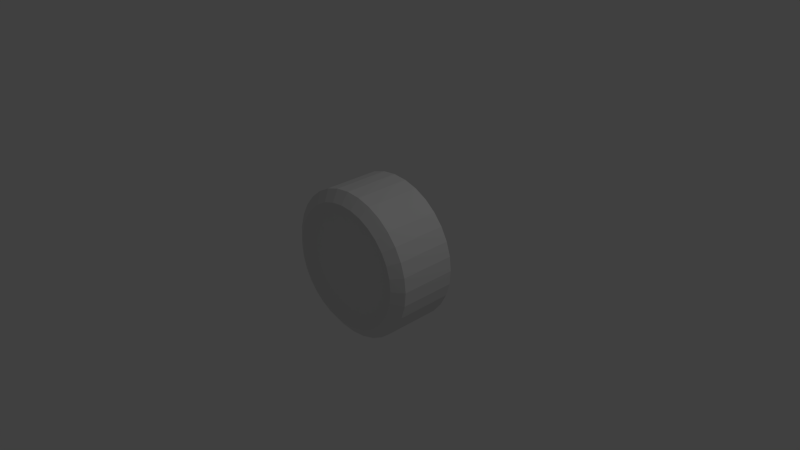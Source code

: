 # Source: Wheel.blend  (saved by Blender 2.71.0; exported with 4.5.12 LTS)
import bpy
from mathutils import Matrix  # noqa: F401  (used for matrix-valued properties, if any)

bpy.ops.wm.read_factory_settings(use_empty=True)
scene = bpy.context.scene
scene.name = 'Scene'

# ---- collections
col_collection_1 = bpy.data.collections.new('Collection 1'); scene.collection.children.link(col_collection_1)

# ---- world
world_world = bpy.data.worlds.new('World'); scene.world = world_world
world_world.color = (0.05088, 0.05088, 0.05088)
world_world.use_sun_shadow = False
world_world.sun_shadow_jitter_overblur = 0.0
world_world.cycles.sampling_method = 'MANUAL'
world_world.cycles.sample_map_resolution = 256

# ---- cameras
cam_camera = bpy.data.cameras.new('Camera')
cam_camera.clip_end = 100.0
cam_camera.lens = 35.0
cam_camera.sensor_width = 32.0
cam_camera.sensor_height = 18.0
cam_camera.ortho_scale = 7.314
cam_camera.dof.focus_distance = 0.0
cam_camera.dof.aperture_fstop = 128.0

# ---- lights
light_lamp = bpy.data.lights.new('Lamp', 'POINT')
light_lamp.transmission_factor = 0.0
light_lamp.cutoff_distance = 30.0
light_lamp.energy = 100.0
light_lamp.shadow_buffer_clip_start = 1.001
light_lamp.shadow_soft_size = 0.1
light_lamp.shadow_maximum_resolution = 0.006
light_lamp.use_absolute_resolution = True
light_lamp.cycles.use_multiple_importance_sampling = False

# ---- meshes
me_cylinder = bpy.data.meshes.new('Cylinder')
me_cylinder.from_pydata([(-0.7222, -0.4037, 4.324e-07), (-0.7222, 0.4037, -4.916e-07), (-0.7083, -0.4037, -0.1409), (-0.7083, 0.4037, -0.1409), (-0.6672, -0.4037, -0.2764), (-0.6672, 0.4037, -0.2764), (-0.6005, -0.4037, -0.4012), (-0.6005, 0.4037, -0.4012), (-0.5106, -0.4037, -0.5106), (-0.5106, 0.4037, -0.5106), (-0.4012, -0.4037, -0.6005), (-0.4012, 0.4037, -0.6005), (-0.2764, -0.4037, -0.6672), (-0.2764, 0.4037, -0.6672), (-0.1409, -0.4037, -0.7083), (-0.1409, 0.4037, -0.7083), (1.174e-07, -0.4037, -0.7222), (-3.992e-07, 0.4037, -0.7222), (0.1409, -0.4037, -0.7083), (0.1409, 0.4037, -0.7083), (0.2764, -0.4037, -0.6672), (0.2764, 0.4037, -0.6672), (0.4012, -0.4037, -0.6005), (0.4012, 0.4037, -0.6005), (0.5106, -0.4037, -0.5106), (0.5106, 0.4037, -0.5106), (0.6005, -0.4037, -0.4012), (0.6005, 0.4037, -0.4012), (0.6672, -0.4037, -0.2764), (0.6672, 0.4037, -0.2764), (0.7083, -0.4037, -0.1409), (0.7083, 0.4037, -0.1409), (0.7222, -0.4037, 6.677e-07), (0.7222, 0.4037, -2.563e-07), (0.7083, -0.4037, 0.1409), (0.7083, 0.4037, 0.1409), (0.6672, -0.4037, 0.2764), (0.6672, 0.4037, 0.2764), (0.6005, -0.4037, 0.4012), (0.6005, 0.4037, 0.4012), (0.5106, -0.4037, 0.5106), (0.5106, 0.4037, 0.5106), (0.4012, -0.4037, 0.6005), (0.4012, 0.4037, 0.6005), (0.2764, -0.4037, 0.6672), (0.2764, 0.4037, 0.6672), (0.1409, -0.4037, 0.7083), (0.1409, 0.4037, 0.7083), (-5.254e-07, -0.4037, 0.7222), (-1.042e-06, 0.4037, 0.7222), (-0.1409, -0.4037, 0.7083), (-0.1409, 0.4037, 0.7083), (-0.2764, -0.4037, 0.6672), (-0.2764, 0.4037, 0.6672), (-0.4012, -0.4037, 0.6005), (-0.4012, 0.4037, 0.6005), (-0.5106, -0.4037, 0.5106), (-0.5106, 0.4037, 0.5106), (-0.6005, -0.4037, 0.4012), (-0.6005, 0.4037, 0.4012), (-0.6672, -0.4037, 0.2764), (-0.6672, 0.4037, 0.2764), (-0.7083, -0.4037, 0.1409), (-0.7083, 0.4037, 0.1409), (-0.9808, -0.3865, -0.1951), (-0.9239, -0.3865, -0.3827), (-0.8315, -0.3865, -0.5556), (-0.7071, -0.3865, -0.7071), (-0.5556, -0.3865, -0.8315), (-0.3827, -0.3865, -0.9239), (-0.1951, -0.3865, -0.9808), (1.718e-07, -0.3865, -1.0), (0.1951, -0.3865, -0.9808), (0.3827, -0.3865, -0.9239), (0.5556, -0.3865, -0.8315), (0.7071, -0.3865, -0.7071), (0.8315, -0.3865, -0.5556), (0.9239, -0.3865, -0.3827), (0.9808, -0.3865, -0.1951), (1.0, -0.3865, 6.457e-07), (0.9808, -0.3865, 0.1951), (0.9239, -0.3865, 0.3827), (0.8315, -0.3865, 0.5556), (0.7071, -0.3865, 0.7071), (0.5556, -0.3865, 0.8315), (0.3827, -0.3865, 0.9239), (0.1951, -0.3865, 0.9808), (-7.183e-07, -0.3865, 1.0), (-0.1951, -0.3865, 0.9808), (-0.3827, -0.3865, 0.9239), (-0.5556, -0.3865, 0.8315), (-0.7071, -0.3865, 0.7071), (-0.8315, -0.3865, 0.5556), (-0.9239, -0.3865, 0.3827), (-0.9808, -0.3865, 0.1951), (-1.0, -0.3865, 3.199e-07), (-1.0, 0.3865, -3.199e-07), (-0.9808, 0.3865, -0.1951), (-0.9239, 0.3865, -0.3827), (-0.8315, 0.3865, -0.5556), (-0.7071, 0.3865, -0.7071), (-0.5556, 0.3865, -0.8315), (-0.3827, 0.3865, -0.9239), (-0.1951, 0.3865, -0.9808), (-3.227e-07, 0.3865, -1.0), (0.1951, 0.3865, -0.9808), (0.3827, 0.3865, -0.9239), (0.5556, 0.3865, -0.8315), (0.7071, 0.3865, -0.7071), (0.8315, 0.3865, -0.5556), (0.9239, 0.3865, -0.3827), (0.9808, 0.3865, -0.1951), (1.0, 0.3865, 5.962e-09), (0.9808, 0.3865, 0.1951), (0.9239, 0.3865, 0.3827), (0.8315, 0.3865, 0.5556), (0.7071, 0.3865, 0.7071), (0.5556, 0.3865, 0.8315), (0.3827, 0.3865, 0.9239), (0.1951, 0.3865, 0.9808), (-1.213e-06, 0.3865, 1.0), (-0.1951, 0.3865, 0.9808), (-0.3827, 0.3865, 0.9239), (-0.5556, 0.3865, 0.8315), (-0.7071, 0.3865, 0.7071), (-0.8315, 0.3865, 0.5556), (-0.9239, 0.3865, 0.3827), (-0.9808, 0.3865, 0.1951), (-0.8528, 0.4944, -4.276e-07), (-0.8364, 0.4944, -0.1664), (-0.7879, 0.4944, -0.3264), (-0.7091, 0.4944, -0.4738), (-0.603, 0.4944, -0.603), (-0.4738, 0.4944, -0.7091), (-0.3264, 0.4944, -0.7879), (-0.1664, 0.4944, -0.8364), (-4.26e-07, 0.4944, -0.8528), (0.1664, 0.4944, -0.8364), (0.3264, 0.4944, -0.7879), (0.4738, 0.4944, -0.7091), (0.603, 0.4944, -0.603), (0.7091, 0.4944, -0.4738), (0.7879, 0.4944, -0.3264), (0.8364, 0.4944, -0.1664), (0.8528, 0.4944, -1.497e-07), (0.8364, 0.4944, 0.1664), (0.7879, 0.4944, 0.3264), (0.7091, 0.4944, 0.4738), (0.603, 0.4944, 0.603), (0.4738, 0.4944, 0.7091), (0.3264, 0.4944, 0.7879), (0.1664, 0.4944, 0.8364), (-1.185e-06, 0.4944, 0.8528), (-0.1664, 0.4944, 0.8364), (-0.3264, 0.4944, 0.7879), (-0.4738, 0.4944, 0.7091), (-0.603, 0.4944, 0.603), (-0.7091, 0.4944, 0.4738), (-0.7879, 0.4944, 0.3264), (-0.8364, 0.4944, 0.1664), (-0.8364, -0.4944, -0.1664), (-0.7879, -0.4944, -0.3264), (-0.7091, -0.4944, -0.4738), (-0.603, -0.4944, -0.603), (-0.4738, -0.4944, -0.7091), (-0.3264, -0.4944, -0.7879), (-0.1664, -0.4944, -0.8364), (2.066e-07, -0.4944, -0.8528), (0.1664, -0.4944, -0.8364), (0.3264, -0.4944, -0.7879), (0.4738, -0.4944, -0.7091), (0.603, -0.4944, -0.603), (0.7091, -0.4944, -0.4738), (0.7879, -0.4944, -0.3264), (0.8364, -0.4944, -0.1664), (0.8528, -0.4944, 6.687e-07), (0.8364, -0.4944, 0.1664), (0.7879, -0.4944, 0.3264), (0.7091, -0.4944, 0.4738), (0.603, -0.4944, 0.603), (0.4738, -0.4944, 0.7091), (0.3264, -0.4944, 0.7879), (0.1664, -0.4944, 0.8364), (-5.525e-07, -0.4944, 0.8528), (-0.1664, -0.4944, 0.8364), (-0.3264, -0.4944, 0.7879), (-0.4738, -0.4944, 0.7091), (-0.603, -0.4944, 0.603), (-0.7091, -0.4944, 0.4738), (-0.7879, -0.4944, 0.3264), (-0.8364, -0.4944, 0.1664), (-0.8528, -0.4944, 3.908e-07)], [], [(128, 1, 3, 129), (129, 3, 5, 130), (130, 5, 7, 131), (131, 7, 9, 132), (132, 9, 11, 133), (133, 11, 13, 134), (134, 13, 15, 135), (135, 15, 17, 136), (136, 17, 19, 137), (137, 19, 21, 138), (138, 21, 23, 139), (139, 23, 25, 140), (140, 25, 27, 141), (141, 27, 29, 142), (142, 29, 31, 143), (143, 31, 33, 144), (144, 33, 35, 145), (145, 35, 37, 146), (146, 37, 39, 147), (147, 39, 41, 148), (148, 41, 43, 149), (149, 43, 45, 150), (150, 45, 47, 151), (151, 47, 49, 152), (152, 49, 51, 153), (153, 51, 53, 154), (154, 53, 55, 155), (155, 55, 57, 156), (156, 57, 59, 157), (157, 59, 61, 158), (3, 1, 63, 61, 59, 57, 55, 53, 51, 49, 47, 45, 43, 41, 39, 37, 35, 33, 31, 29, 27, 25, 23, 21, 19, 17, 15, 13, 11, 9, 7, 5), (159, 63, 1, 128), (158, 61, 63, 159), (0, 2, 4, 6, 8, 10, 12, 14, 16, 18, 20, 22, 24, 26, 28, 30, 32, 34, 36, 38, 40, 42, 44, 46, 48, 50, 52, 54, 56, 58, 60, 62), (191, 95, 64, 160), (160, 64, 65, 161), (161, 65, 66, 162), (162, 66, 67, 163), (163, 67, 68, 164), (164, 68, 69, 165), (165, 69, 70, 166), (166, 70, 71, 167), (167, 71, 72, 168), (168, 72, 73, 169), (169, 73, 74, 170), (170, 74, 75, 171), (171, 75, 76, 172), (172, 76, 77, 173), (173, 77, 78, 174), (174, 78, 79, 175), (175, 79, 80, 176), (176, 80, 81, 177), (177, 81, 82, 178), (178, 82, 83, 179), (179, 83, 84, 180), (180, 84, 85, 181), (181, 85, 86, 182), (182, 86, 87, 183), (183, 87, 88, 184), (184, 88, 89, 185), (185, 89, 90, 186), (186, 90, 91, 187), (187, 91, 92, 188), (188, 92, 93, 189), (190, 94, 95, 191), (189, 93, 94, 190), (64, 97, 98, 65), (65, 98, 99, 66), (66, 99, 100, 67), (67, 100, 101, 68), (68, 101, 102, 69), (69, 102, 103, 70), (70, 103, 104, 71), (71, 104, 105, 72), (72, 105, 106, 73), (73, 106, 107, 74), (74, 107, 108, 75), (75, 108, 109, 76), (76, 109, 110, 77), (77, 110, 111, 78), (78, 111, 112, 79), (79, 112, 113, 80), (80, 113, 114, 81), (81, 114, 115, 82), (82, 115, 116, 83), (83, 116, 117, 84), (84, 117, 118, 85), (85, 118, 119, 86), (86, 119, 120, 87), (87, 120, 121, 88), (93, 126, 127, 94), (88, 121, 122, 89), (89, 122, 123, 90), (91, 124, 125, 92), (95, 96, 97, 64), (94, 127, 96, 95), (96, 128, 129, 97), (97, 129, 130, 98), (98, 130, 131, 99), (99, 131, 132, 100), (100, 132, 133, 101), (101, 133, 134, 102), (102, 134, 135, 103), (103, 135, 136, 104), (104, 136, 137, 105), (105, 137, 138, 106), (106, 138, 139, 107), (107, 139, 140, 108), (108, 140, 141, 109), (109, 141, 142, 110), (110, 142, 143, 111), (111, 143, 144, 112), (112, 144, 145, 113), (113, 145, 146, 114), (114, 146, 147, 115), (115, 147, 148, 116), (116, 148, 149, 117), (117, 149, 150, 118), (118, 150, 151, 119), (119, 151, 152, 120), (120, 152, 153, 121), (121, 153, 154, 122), (122, 154, 155, 123), (123, 155, 156, 124), (124, 156, 157, 125), (125, 157, 158, 126), (127, 159, 128, 96), (126, 158, 159, 127), (0, 191, 160, 2), (2, 160, 161, 4), (4, 161, 162, 6), (6, 162, 163, 8), (8, 163, 164, 10), (10, 164, 165, 12), (12, 165, 166, 14), (14, 166, 167, 16), (16, 167, 168, 18), (18, 168, 169, 20), (20, 169, 170, 22), (22, 170, 171, 24), (24, 171, 172, 26), (26, 172, 173, 28), (28, 173, 174, 30), (30, 174, 175, 32), (32, 175, 176, 34), (34, 176, 177, 36), (36, 177, 178, 38), (38, 178, 179, 40), (40, 179, 180, 42), (42, 180, 181, 44), (44, 181, 182, 46), (46, 182, 183, 48), (48, 183, 184, 50), (50, 184, 185, 52), (52, 185, 186, 54), (54, 186, 187, 56), (56, 187, 188, 58), (58, 188, 189, 60), (62, 190, 191, 0), (60, 189, 190, 62), (92, 125, 126, 93), (90, 123, 124, 91)])
_uv = me_cylinder.uv_layers.new(name='UVMap')
_uv.uv.foreach_set('vector', [0.2283, 0.2584, 0.2597, 0.2583, 0.2595, 0.2883, 0.2281, 0.2884, 0.2281, 0.2884, 0.2595, 0.2883, 0.2593, 0.3183, 0.228, 0.3185, 0.228, 0.3185, 0.2593, 0.3183, 0.2592, 0.3483, 0.2278, 0.3485, 0.2278, 0.3485, 0.2592, 0.3483, 0.259, 0.3783, 0.2277, 0.3785, 0.2277, 0.3785, 0.259, 0.3783, 0.2589, 0.4083, 0.2276, 0.4085, 0.2276, 0.4085, 0.2589, 0.4083, 0.2588, 0.4382, 0.2275, 0.4384, 0.2275, 0.4384, 0.2588, 0.4382, 0.2586, 0.4682, 0.2274, 0.4684, 0.2274, 0.4684, 0.2586, 0.4682, 0.2585, 0.4981, 0.2273, 0.4983, 0.2273, 0.4983, 0.2585, 0.4981, 0.2584, 0.5279, 0.2273, 0.5282, 0.2273, 0.5282, 0.2584, 0.5279, 0.2584, 0.5576, 0.2276, 0.5581, 0.2276, 0.5581, 0.2584, 0.5576, 0.2599, 0.5878, 0.2276, 0.5882, 0.2276, 0.5882, 0.2599, 0.5878, 0.2596, 0.6183, 0.2278, 0.6185, 0.2278, 0.6185, 0.2596, 0.6183, 0.2593, 0.6486, 0.2278, 0.6488, 0.2278, 0.6488, 0.2593, 0.6486, 0.2591, 0.6787, 0.2279, 0.6789, 0.2279, 0.6789, 0.2591, 0.6787, 0.259, 0.7085, 0.2281, 0.709, 0.2281, 0.709, 0.259, 0.7085, 0.2606, 0.7387, 0.2283, 0.7392, 0.2283, 0.7392, 0.2606, 0.7387, 0.2604, 0.7692, 0.2287, 0.7697, 0.2287, 0.7697, 0.2604, 0.7692, 0.2604, 0.7994, 0.229, 0.8, 0.229, 0.8, 0.2604, 0.7994, 0.2607, 0.8292, 0.2296, 0.8302, 0.2296, 0.8302, 0.2607, 0.8292, 0.2614, 0.8587, 0.2306, 0.8603, 0.2306, 0.8603, 0.2614, 0.8587, 0.2629, 0.8878, 0.2324, 0.8904, 0.2324, 0.8904, 0.2629, 0.8878, 0.2655, 0.9162, 0.2355, 0.9205, 0.2355, 0.9205, 0.2655, 0.9162, 0.2701, 0.9439, 0.2405, 0.9508, 0.2405, 0.9508, 0.2701, 0.9439, 0.2777, 0.9704, 0.2487, 0.9813, 0.2447, 0.008201, 0.2777, 0.0184, 0.2707, 0.04817, 0.2379, 0.04228, 0.2379, 0.04228, 0.2707, 0.04817, 0.2663, 0.0782, 0.234, 0.07481, 0.234, 0.07481, 0.2663, 0.0782, 0.2637, 0.1083, 0.2317, 0.1063, 0.2317, 0.1063, 0.2637, 0.1083, 0.2621, 0.1383, 0.2303, 0.1373, 0.2303, 0.1373, 0.2621, 0.1383, 0.2611, 0.1683, 0.2295, 0.1678, 0.2295, 0.1678, 0.2611, 0.1683, 0.2604, 0.1983, 0.2289, 0.1981, 0.2917, 0.306, 0.3049, 0.2862, 0.3218, 0.2693, 0.3416, 0.2561, 0.3636, 0.247, 0.387, 0.2423, 0.4109, 0.2423, 0.4342, 0.247, 0.4563, 0.2561, 0.4761, 0.2693, 0.4929, 0.2862, 0.5062, 0.306, 0.5153, 0.328, 0.5199, 0.3514, 0.5199, 0.3752, 0.5153, 0.3986, 0.5062, 0.4206, 0.4929, 0.4404, 0.4761, 0.4573, 0.4563, 0.4705, 0.4342, 0.4797, 0.4109, 0.4843, 0.387, 0.4843, 0.3636, 0.4797, 0.3416, 0.4705, 0.3218, 0.4573, 0.3049, 0.4404, 0.2917, 0.4206, 0.2826, 0.3986, 0.2779, 0.3752, 0.2779, 0.3514, 0.2826, 0.328, 0.2286, 0.2283, 0.26, 0.2283, 0.2597, 0.2583, 0.2283, 0.2584, 0.2289, 0.1981, 0.2604, 0.1983, 0.26, 0.2283, 0.2286, 0.2283, 0.3049, 0.1982, 0.2917, 0.1784, 0.2826, 0.1564, 0.2779, 0.133, 0.2779, 0.1092, 0.2826, 0.08581, 0.2917, 0.06379, 0.3049, 0.04397, 0.3218, 0.02711, 0.3416, 0.01387, 0.3636, 0.004751, 0.387, 0.0001011, 0.4109, 0.0001011, 0.4342, 0.004751, 0.4563, 0.01387, 0.4761, 0.02711, 0.4929, 0.04397, 0.5062, 0.06379, 0.5153, 0.08581, 0.5199, 0.1092, 0.5199, 0.133, 0.5153, 0.1564, 0.5062, 0.1784, 0.4929, 0.1982, 0.4761, 0.2151, 0.4563, 0.2283, 0.4342, 0.2375, 0.4109, 0.2421, 0.387, 0.2421, 0.3636, 0.2375, 0.3416, 0.2283, 0.3218, 0.2151, 0.05083, 0.2576, 0.08124, 0.2574, 0.08128, 0.2874, 0.05083, 0.2875, 0.05083, 0.2875, 0.08128, 0.2874, 0.08124, 0.3174, 0.05077, 0.3174, 0.05077, 0.3174, 0.08124, 0.3174, 0.08117, 0.3474, 0.05068, 0.3473, 0.05068, 0.3473, 0.08117, 0.3474, 0.08107, 0.3774, 0.05056, 0.3773, 0.05056, 0.3773, 0.08107, 0.3774, 0.08096, 0.4074, 0.05044, 0.4073, 0.05044, 0.4073, 0.08096, 0.4074, 0.08085, 0.4374, 0.05031, 0.4373, 0.05031, 0.4373, 0.08085, 0.4374, 0.08074, 0.4674, 0.05018, 0.4674, 0.05018, 0.4674, 0.08074, 0.4674, 0.08063, 0.4974, 0.05005, 0.4974, 0.05005, 0.4974, 0.08063, 0.4974, 0.08053, 0.5275, 0.04992, 0.5275, 0.04992, 0.5275, 0.08053, 0.5275, 0.08044, 0.5576, 0.04979, 0.5576, 0.04979, 0.5576, 0.08044, 0.5576, 0.08035, 0.5877, 0.04967, 0.5877, 0.04967, 0.5877, 0.08035, 0.5877, 0.08026, 0.6179, 0.04954, 0.6179, 0.04954, 0.6179, 0.08026, 0.6179, 0.08016, 0.6482, 0.04941, 0.6481, 0.04941, 0.6481, 0.08016, 0.6482, 0.08006, 0.6784, 0.04925, 0.6784, 0.04925, 0.6784, 0.08006, 0.6784, 0.07995, 0.7087, 0.04908, 0.7087, 0.04908, 0.7087, 0.07995, 0.7087, 0.07982, 0.7392, 0.04886, 0.739, 0.04886, 0.739, 0.07982, 0.7392, 0.07967, 0.7697, 0.04859, 0.7695, 0.04859, 0.7695, 0.07967, 0.7697, 0.07947, 0.8004, 0.04821, 0.8001, 0.04821, 0.8001, 0.07947, 0.8004, 0.07921, 0.8313, 0.04771, 0.8309, 0.04771, 0.8309, 0.07921, 0.8313, 0.07883, 0.8627, 0.04705, 0.862, 0.04705, 0.862, 0.07883, 0.8627, 0.07817, 0.8945, 0.0458, 0.8932, 0.0458, 0.8932, 0.07817, 0.8945, 0.07706, 0.9274, 0.04379, 0.9249, 0.04379, 0.9249, 0.07706, 0.9274, 0.07509, 0.962, 0.04002, 0.9575, 0.04002, 0.9575, 0.07509, 0.962, 0.07156, 0.9999, 0.03321, 0.9917, 0.03076, 0.01861, 0.06408, 0.007677, 0.07066, 0.04254, 0.03894, 0.04883, 0.03894, 0.04883, 0.07066, 0.04254, 0.07492, 0.07508, 0.04395, 0.07888, 0.04395, 0.07888, 0.07492, 0.07508, 0.07757, 0.1064, 0.047, 0.1087, 0.047, 0.1087, 0.07757, 0.1064, 0.07921, 0.137, 0.04881, 0.1384, 0.04881, 0.1384, 0.07921, 0.137, 0.08021, 0.1673, 0.04986, 0.1681, 0.04986, 0.1681, 0.08021, 0.1673, 0.08079, 0.1974, 0.05044, 0.1979, 0.05072, 0.2277, 0.0811, 0.2274, 0.08124, 0.2574, 0.05083, 0.2576, 0.05044, 0.1979, 0.08079, 0.1974, 0.0811, 0.2274, 0.05072, 0.2277, 0.08128, 0.2874, 0.1975, 0.2884, 0.1974, 0.3184, 0.08124, 0.3174, 0.08124, 0.3174, 0.1974, 0.3184, 0.1973, 0.3484, 0.08117, 0.3474, 0.08117, 0.3474, 0.1973, 0.3484, 0.1972, 0.3784, 0.08107, 0.3774, 0.08107, 0.3774, 0.1972, 0.3784, 0.1971, 0.4084, 0.08096, 0.4074, 0.08096, 0.4074, 0.1971, 0.4084, 0.197, 0.4384, 0.08085, 0.4374, 0.08085, 0.4374, 0.197, 0.4384, 0.1969, 0.4684, 0.08074, 0.4674, 0.08074, 0.4674, 0.1969, 0.4684, 0.1969, 0.4984, 0.08063, 0.4974, 0.08063, 0.4974, 0.1969, 0.4984, 0.1969, 0.5283, 0.08053, 0.5275, 0.08053, 0.5275, 0.1969, 0.5283, 0.1969, 0.5583, 0.08044, 0.5576, 0.08044, 0.5576, 0.1969, 0.5583, 0.197, 0.5884, 0.08035, 0.5877, 0.08035, 0.5877, 0.197, 0.5884, 0.1971, 0.6187, 0.08026, 0.6179, 0.08026, 0.6179, 0.1971, 0.6187, 0.1971, 0.6489, 0.08016, 0.6482, 0.08016, 0.6482, 0.1971, 0.6489, 0.1972, 0.6791, 0.08006, 0.6784, 0.08006, 0.6784, 0.1972, 0.6791, 0.1973, 0.7093, 0.07995, 0.7087, 0.07995, 0.7087, 0.1973, 0.7093, 0.1975, 0.7396, 0.07982, 0.7392, 0.07982, 0.7392, 0.1975, 0.7396, 0.1978, 0.7701, 0.07967, 0.7697, 0.07967, 0.7697, 0.1978, 0.7701, 0.1982, 0.8005, 0.07947, 0.8004, 0.07947, 0.8004, 0.1982, 0.8005, 0.1988, 0.8311, 0.07921, 0.8313, 0.07921, 0.8313, 0.1988, 0.8311, 0.1999, 0.8617, 0.07883, 0.8627, 0.07883, 0.8627, 0.1999, 0.8617, 0.2015, 0.8927, 0.07817, 0.8945, 0.07817, 0.8945, 0.2015, 0.8927, 0.2042, 0.9243, 0.07706, 0.9274, 0.07706, 0.9274, 0.2042, 0.9243, 0.2085, 0.9572, 0.07509, 0.962, 0.07509, 0.962, 0.2085, 0.9572, 0.2151, 0.9923, 0.07156, 0.9999, 0.06408, 0.007677, 0.2065, 0.0001011, 0.203, 0.03777, 0.07066, 0.04254, 0.08079, 0.1974, 0.1981, 0.1978, 0.1979, 0.2281, 0.0811, 0.2274, 0.07066, 0.04254, 0.203, 0.03777, 0.2009, 0.07223, 0.07492, 0.07508, 0.07492, 0.07508, 0.2009, 0.07223, 0.1997, 0.1048, 0.07757, 0.1064, 0.07921, 0.137, 0.1989, 0.1364, 0.1984, 0.1673, 0.08021, 0.1673, 0.08124, 0.2574, 0.1977, 0.2583, 0.1975, 0.2884, 0.08128, 0.2874, 0.0811, 0.2274, 0.1979, 0.2281, 0.1977, 0.2583, 0.08124, 0.2574, 0.1977, 0.2583, 0.2283, 0.2584, 0.2281, 0.2884, 0.1975, 0.2884, 0.1975, 0.2884, 0.2281, 0.2884, 0.228, 0.3185, 0.1974, 0.3184, 0.1974, 0.3184, 0.228, 0.3185, 0.2278, 0.3485, 0.1973, 0.3484, 0.1973, 0.3484, 0.2278, 0.3485, 0.2277, 0.3785, 0.1972, 0.3784, 0.1972, 0.3784, 0.2277, 0.3785, 0.2276, 0.4085, 0.1971, 0.4084, 0.1971, 0.4084, 0.2276, 0.4085, 0.2275, 0.4384, 0.197, 0.4384, 0.197, 0.4384, 0.2275, 0.4384, 0.2274, 0.4684, 0.1969, 0.4684, 0.1969, 0.4684, 0.2274, 0.4684, 0.2273, 0.4983, 0.1969, 0.4984, 0.1969, 0.4984, 0.2273, 0.4983, 0.2273, 0.5282, 0.1969, 0.5283, 0.1969, 0.5283, 0.2273, 0.5282, 0.2276, 0.5581, 0.1969, 0.5583, 0.1969, 0.5583, 0.2276, 0.5581, 0.2276, 0.5882, 0.197, 0.5884, 0.197, 0.5884, 0.2276, 0.5882, 0.2278, 0.6185, 0.1971, 0.6187, 0.1971, 0.6187, 0.2278, 0.6185, 0.2278, 0.6488, 0.1971, 0.6489, 0.1971, 0.6489, 0.2278, 0.6488, 0.2279, 0.6789, 0.1972, 0.6791, 0.1972, 0.6791, 0.2279, 0.6789, 0.2281, 0.709, 0.1973, 0.7093, 0.1973, 0.7093, 0.2281, 0.709, 0.2283, 0.7392, 0.1975, 0.7396, 0.1975, 0.7396, 0.2283, 0.7392, 0.2287, 0.7697, 0.1978, 0.7701, 0.1978, 0.7701, 0.2287, 0.7697, 0.229, 0.8, 0.1982, 0.8005, 0.1982, 0.8005, 0.229, 0.8, 0.2296, 0.8302, 0.1988, 0.8311, 0.1988, 0.8311, 0.2296, 0.8302, 0.2306, 0.8603, 0.1999, 0.8617, 0.1999, 0.8617, 0.2306, 0.8603, 0.2324, 0.8904, 0.2015, 0.8927, 0.2015, 0.8927, 0.2324, 0.8904, 0.2355, 0.9205, 0.2042, 0.9243, 0.2042, 0.9243, 0.2355, 0.9205, 0.2405, 0.9508, 0.2085, 0.9572, 0.2085, 0.9572, 0.2405, 0.9508, 0.2487, 0.9813, 0.2151, 0.9923, 0.2065, 0.0001011, 0.2447, 0.008201, 0.2379, 0.04228, 0.203, 0.03777, 0.203, 0.03777, 0.2379, 0.04228, 0.234, 0.07481, 0.2009, 0.07223, 0.2009, 0.07223, 0.234, 0.07481, 0.2317, 0.1063, 0.1997, 0.1048, 0.1997, 0.1048, 0.2317, 0.1063, 0.2303, 0.1373, 0.1989, 0.1364, 0.1989, 0.1364, 0.2303, 0.1373, 0.2295, 0.1678, 0.1984, 0.1673, 0.1984, 0.1673, 0.2295, 0.1678, 0.2289, 0.1981, 0.1981, 0.1978, 0.1979, 0.2281, 0.2286, 0.2283, 0.2283, 0.2584, 0.1977, 0.2583, 0.1981, 0.1978, 0.2289, 0.1981, 0.2286, 0.2283, 0.1979, 0.2281, 0.0197, 0.2579, 0.05083, 0.2576, 0.05083, 0.2875, 0.01963, 0.2877, 0.01963, 0.2877, 0.05083, 0.2875, 0.05077, 0.3174, 0.01951, 0.3176, 0.01951, 0.3176, 0.05077, 0.3174, 0.05068, 0.3473, 0.01938, 0.3475, 0.01938, 0.3475, 0.05068, 0.3473, 0.05056, 0.3773, 0.01924, 0.3775, 0.01924, 0.3775, 0.05056, 0.3773, 0.05044, 0.4073, 0.01909, 0.4075, 0.01909, 0.4075, 0.05044, 0.4073, 0.05031, 0.4373, 0.01894, 0.4375, 0.01894, 0.4375, 0.05031, 0.4373, 0.05018, 0.4674, 0.01878, 0.4675, 0.01878, 0.4675, 0.05018, 0.4674, 0.05005, 0.4974, 0.01863, 0.4976, 0.01863, 0.4976, 0.05005, 0.4974, 0.04992, 0.5275, 0.01848, 0.5277, 0.01848, 0.5277, 0.04992, 0.5275, 0.04979, 0.5576, 0.01832, 0.5578, 0.01832, 0.5578, 0.04979, 0.5576, 0.04967, 0.5877, 0.01816, 0.5879, 0.01816, 0.5879, 0.04967, 0.5877, 0.04954, 0.6179, 0.018, 0.6181, 0.018, 0.6181, 0.04954, 0.6179, 0.04941, 0.6481, 0.01783, 0.6483, 0.01783, 0.6483, 0.04941, 0.6481, 0.04925, 0.6784, 0.01763, 0.6785, 0.01763, 0.6785, 0.04925, 0.6784, 0.04908, 0.7087, 0.01741, 0.7087, 0.01741, 0.7087, 0.04908, 0.7087, 0.04886, 0.739, 0.01713, 0.739, 0.01713, 0.739, 0.04886, 0.739, 0.04859, 0.7695, 0.01676, 0.7694, 0.01676, 0.7694, 0.04859, 0.7695, 0.04821, 0.8001, 0.01624, 0.7998, 0.01624, 0.7998, 0.04821, 0.8001, 0.04771, 0.8309, 0.01548, 0.8303, 0.01548, 0.8303, 0.04771, 0.8309, 0.04705, 0.862, 0.01434, 0.8611, 0.01434, 0.8611, 0.04705, 0.862, 0.0458, 0.8932, 0.01407, 0.8916, 0.01407, 0.8916, 0.0458, 0.8932, 0.04379, 0.9249, 0.0115, 0.9216, 0.0115, 0.9216, 0.04379, 0.9249, 0.04002, 0.9575, 0.007181, 0.9517, 0.007181, 0.9517, 0.04002, 0.9575, 0.03321, 0.9917, 0.0001011, 0.9815, 0.002047, 0.02945, 0.03076, 0.01861, 0.03894, 0.04883, 0.009604, 0.0557, 0.009604, 0.0557, 0.03894, 0.04883, 0.04395, 0.07888, 0.0142, 0.08313, 0.0142, 0.08313, 0.04395, 0.07888, 0.047, 0.1087, 0.01688, 0.1113, 0.01688, 0.1113, 0.047, 0.1087, 0.04881, 0.1384, 0.01839, 0.1401, 0.01839, 0.1401, 0.04881, 0.1384, 0.04986, 0.1681, 0.01918, 0.1692, 0.01918, 0.1692, 0.04986, 0.1681, 0.05044, 0.1979, 0.01956, 0.1986, 0.0197, 0.2282, 0.05072, 0.2277, 0.05083, 0.2576, 0.0197, 0.2579, 0.01956, 0.1986, 0.05044, 0.1979, 0.05072, 0.2277, 0.0197, 0.2282, 0.08021, 0.1673, 0.1984, 0.1673, 0.1981, 0.1978, 0.08079, 0.1974, 0.07757, 0.1064, 0.1997, 0.1048, 0.1989, 0.1364, 0.07921, 0.137])
me_cylinder.use_remesh_preserve_volume = False
me_cylinder.use_remesh_preserve_attributes = False
me_cylinder.use_mirror_vertex_groups = False
me_cylinder.update()

# ---- objects
ob_cylinder = bpy.data.objects.new('Cylinder', me_cylinder)
ob_lamp = bpy.data.objects.new('Lamp', light_lamp)
ob_camera = bpy.data.objects.new('Camera', cam_camera)

# ---- transforms, parenting, visibility, modifiers, constraints
ob_cylinder.location = (0.0, 0.0, 0.0)
ob_cylinder.lineart.crease_threshold = 0.0
ob_lamp.location = (4.076, 1.005, 5.904)
ob_lamp.rotation_euler = (0.6503, 0.05522, 1.866)
ob_lamp.lock_rotations_4d = False
ob_lamp.empty_display_type = 'ARROWS'
ob_lamp.color = (0.0, 0.0, 0.0, 0.0)
ob_lamp.lineart.crease_threshold = 0.0
ob_camera.location = (7.481, -6.508, 5.344)
ob_camera.rotation_euler = (1.109, 0.01082, 0.8149)
ob_camera.lock_rotations_4d = False
ob_camera.empty_display_type = 'ARROWS'
ob_camera.color = (0.0, 0.0, 0.0, 0.0)
ob_camera.display_type = 'WIRE'
ob_camera.lineart.crease_threshold = 0.0

# ---- collection membership
col_collection_1.objects.link(ob_cylinder)
col_collection_1.objects.link(ob_lamp)
col_collection_1.objects.link(ob_camera)

# ---- scene / render settings (as saved in the file)
scene.camera = ob_camera
scene.frame_start = 1; scene.frame_end = 250; scene.frame_set(1)
scene.render.engine = 'BLENDER_EEVEE_NEXT'
scene.render.resolution_percentage = 50
scene.render.dither_intensity = 0.0
scene.cycles.use_denoising = False
scene.cycles.samples = 10
scene.cycles.sampling_pattern = 'TABULATED_SOBOL'
scene.cycles.light_sampling_threshold = 0.0
scene.cycles.use_adaptive_sampling = False
scene.cycles.use_light_tree = False
scene.cycles.blur_glossy = 0.0
scene.cycles.volume_bounces = 1
scene.cycles.pixel_filter_type = 'GAUSSIAN'
scene.cycles.sample_clamp_indirect = 0.0
scene.view_settings.view_transform = 'Standard'
bpy.context.view_layer.update()
